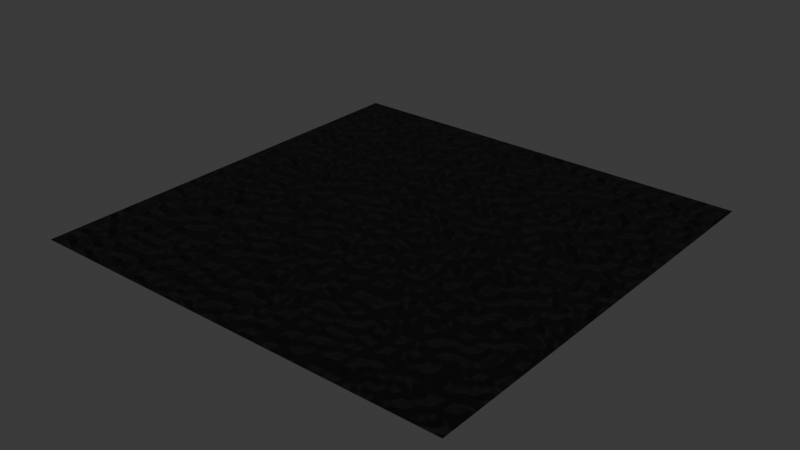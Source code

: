 # Source: floor.blend  (saved by Blender 4.0.36; exported with 4.5.12 LTS)
import bpy
from mathutils import Matrix  # noqa: F401  (used for matrix-valued properties, if any)

bpy.ops.wm.read_factory_settings(use_empty=True)
scene = bpy.context.scene
scene.name = 'Scene'

# ---- collections
col_collection = bpy.data.collections.new('Collection'); scene.collection.children.link(col_collection)

# ---- materials (node trees are filled in below, after node groups)
mat_floor = bpy.data.materials.new('Floor')
mat_floor.use_transparent_shadow = False

# ---- material node trees
mat_floor.use_nodes = True; mat_floor.node_tree.nodes.clear()
_N = mat_floor.node_tree.nodes; _L = mat_floor.node_tree.links
n0 = _N.new('ShaderNodeOutputMaterial'); n0.name = 'Material Output'; n0.location = (545, 214)
n1 = _N.new('ShaderNodeValToRGB'); n1.name = 'Color Ramp'; n1.location = (-443, 123)
while len(n1.color_ramp.elements) > 1: n1.color_ramp.elements.remove(n1.color_ramp.elements[-1])
n1.color_ramp.elements[0].position = 0.0; n1.color_ramp.elements[0].color = (0.0, 0.0, 0.0, 1.0)
_e = n1.color_ramp.elements.new(0.8472); _e.color = (1.0, 1.0, 1.0, 1.0)
n2 = _N.new('ShaderNodeBsdfPrincipled'); n2.name = 'Principled BSDF'; n2.location = (120, 295)
n2.inputs[0].default_value = (0.00866, 0.00866, 0.00866, 1.0)
n2.inputs[1].default_value = 0.7694
n2.inputs[2].default_value = 0.9
n2.inputs[3].default_value = 1.45
n3 = _N.new('ShaderNodeTexNoise'); n3.name = 'Noise Texture'; n3.location = (-673, 141)
n3.inputs[2].default_value = 30.0
n3.inputs[3].default_value = 0.0
n3.inputs[4].default_value = 0.2536
n4 = _N.new('ShaderNodeBump'); n4.name = 'Bump'; n4.location = (-90, 124)
n4.inputs[0].default_value = 2.0
n4.inputs[1].default_value = 1.0
n4.inputs[2].default_value = 1.0
_L.new(n2.outputs[0], n0.inputs[0])
_L.new(n1.outputs[0], n4.inputs[3])
_L.new(n4.outputs[0], n2.inputs[5])
_L.new(n3.outputs[0], n1.inputs[0])
n0.is_active_output = True

# ---- world
world_world = bpy.data.worlds.new('World'); scene.world = world_world
world_world.use_nodes = True; world_world.node_tree.nodes.clear()
_N = world_world.node_tree.nodes; _L = world_world.node_tree.links
n0 = _N.new('ShaderNodeOutputWorld'); n0.name = 'World Output'; n0.location = (300, 300)
n1 = _N.new('ShaderNodeBackground'); n1.name = 'Background'; n1.location = (10, 300)
n1.inputs[0].default_value = (0.05088, 0.05088, 0.05088, 1.0)
_L.new(n1.outputs[0], n0.inputs[0])
n0.is_active_output = True
world_world.color = (0.05088, 0.05088, 0.05088)
world_world.use_sun_shadow = False
world_world.sun_shadow_jitter_overblur = 0.0

# ---- meshes
me_plane = bpy.data.meshes.new('Plane')
me_plane.from_pydata([(-1.0, -1.0, 0.0), (1.0, -1.0, 0.0), (-1.0, 1.0, 0.0), (1.0, 1.0, 0.0)], [], [(0, 1, 3, 2)])
_uv = me_plane.uv_layers.new(name='UVMap')
_uv.uv.foreach_set('vector', [0.0, 0.0, 1.0, 0.0, 1.0, 1.0, 0.0, 1.0])
me_plane.materials.append(mat_floor)
me_plane.update()

# ---- objects
ob_plane = bpy.data.objects.new('Plane', me_plane)

# ---- transforms, parenting, visibility, modifiers, constraints
ob_plane.location = (0.0, 0.0, 0.0)
ob_plane.scale = (10.0, 10.0, 10.0)

# ---- collection membership
col_collection.objects.link(ob_plane)

# ---- scene / render settings (as saved in the file)
scene.frame_start = 1; scene.frame_end = 250; scene.frame_set(1)
scene.render.engine = 'BLENDER_EEVEE_NEXT'
scene.cycles.sampling_pattern = 'TABULATED_SOBOL'
bpy.context.view_layer.update()

# ---- added for rendering (the .blend has no active camera and no usable light): camera, sun
cam_auto = bpy.data.cameras.new('AutoCamera')
cam_auto.lens = 50.0
cam_auto.sensor_width = 36.0
cam_auto.clip_end = 1000.0
ob_auto_camera = bpy.data.objects.new('AutoCamera', cam_auto)
scene.collection.objects.link(ob_auto_camera)
ob_auto_camera.location = (26.1693, -31.4032, 20.9354)
ob_auto_camera.rotation_euler = (1.09748, -7.21219e-08, 0.694738)
scene.camera = ob_auto_camera
light_auto_sun = bpy.data.lights.new('AutoSun', 'SUN')
light_auto_sun.energy = 3.0
light_auto_sun.angle = 0.0523599
ob_auto_sun = bpy.data.objects.new('AutoSun', light_auto_sun)
scene.collection.objects.link(ob_auto_sun)
ob_auto_sun.rotation_euler = (0.872665, 0.174533, 0.523599)
bpy.context.view_layer.update()

